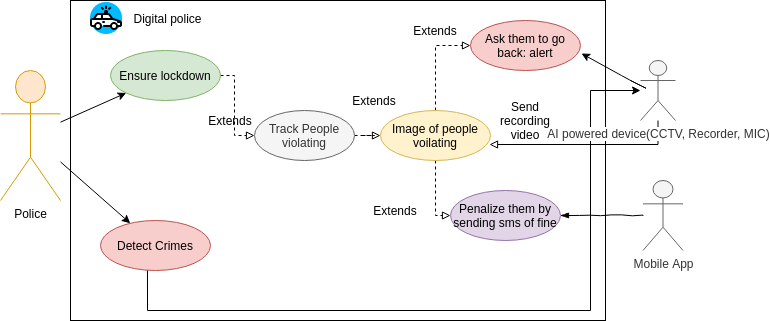

The diagram above was exported from draw.io. Its source (the exported page's mxGraphModel, read from the mxfile embedded in the PNG):
<mxGraphModel dx="419" dy="712" grid="1" gridSize="10" guides="1" tooltips="1" connect="1" arrows="1" fold="1" page="1" pageScale="1" pageWidth="827" pageHeight="1169" math="0" shadow="0">
  <root>
    <mxCell id="0" />
    <mxCell id="1" parent="0" />
    <mxCell id="l-lYZc3MLw8UHQc92dUs-1" value="Police" style="shape=umlActor;verticalLabelPosition=bottom;labelBackgroundColor=#ffffff;verticalAlign=top;html=1;outlineConnect=0;fillColor=#ffe6cc;strokeColor=#d79b00;" parent="1" vertex="1">
      <mxGeometry x="100" y="790" width="60" height="130" as="geometry" />
    </mxCell>
    <mxCell id="l-lYZc3MLw8UHQc92dUs-23" style="edgeStyle=orthogonalEdgeStyle;rounded=0;orthogonalLoop=1;jettySize=auto;html=1;entryX=0;entryY=0.5;entryDx=0;entryDy=0;endArrow=block;endFill=0;dashed=1;" parent="1" source="l-lYZc3MLw8UHQc92dUs-2" target="l-lYZc3MLw8UHQc92dUs-3" edge="1">
      <mxGeometry relative="1" as="geometry">
        <Array as="points">
          <mxPoint x="334" y="795" />
          <mxPoint x="334" y="855" />
        </Array>
      </mxGeometry>
    </mxCell>
    <mxCell id="l-lYZc3MLw8UHQc92dUs-2" value="Ensure lockdown" style="ellipse;whiteSpace=wrap;html=1;fillColor=#d5e8d4;strokeColor=#82b366;" parent="1" vertex="1">
      <mxGeometry x="210" y="770" width="110" height="50" as="geometry" />
    </mxCell>
    <mxCell id="l-lYZc3MLw8UHQc92dUs-36" style="edgeStyle=orthogonalEdgeStyle;rounded=0;orthogonalLoop=1;jettySize=auto;html=1;entryX=0;entryY=0.5;entryDx=0;entryDy=0;endArrow=block;endFill=0;dashed=1;" parent="1" source="l-lYZc3MLw8UHQc92dUs-3" target="l-lYZc3MLw8UHQc92dUs-29" edge="1">
      <mxGeometry relative="1" as="geometry" />
    </mxCell>
    <mxCell id="l-lYZc3MLw8UHQc92dUs-3" value="Track People violating" style="ellipse;whiteSpace=wrap;html=1;fillColor=#f5f5f5;strokeColor=#666666;fontColor=#333333;" parent="1" vertex="1">
      <mxGeometry x="354" y="830" width="100" height="50" as="geometry" />
    </mxCell>
    <mxCell id="l-lYZc3MLw8UHQc92dUs-24" value="Extends" style="text;html=1;strokeColor=none;fillColor=none;align=center;verticalAlign=middle;whiteSpace=wrap;rounded=0;" parent="1" vertex="1">
      <mxGeometry x="310" y="830" width="40" height="20" as="geometry" />
    </mxCell>
    <mxCell id="l-lYZc3MLw8UHQc92dUs-28" value="" style="rounded=0;whiteSpace=wrap;html=1;fillColor=none;" parent="1" vertex="1">
      <mxGeometry x="170" y="720" width="535" height="320" as="geometry" />
    </mxCell>
    <mxCell id="l-lYZc3MLw8UHQc92dUs-37" style="edgeStyle=orthogonalEdgeStyle;rounded=0;orthogonalLoop=1;jettySize=auto;html=1;entryX=0;entryY=0.5;entryDx=0;entryDy=0;endArrow=block;endFill=0;dashed=1;" parent="1" source="l-lYZc3MLw8UHQc92dUs-29" target="l-lYZc3MLw8UHQc92dUs-31" edge="1">
      <mxGeometry relative="1" as="geometry" />
    </mxCell>
    <mxCell id="l-lYZc3MLw8UHQc92dUs-38" style="edgeStyle=orthogonalEdgeStyle;rounded=0;orthogonalLoop=1;jettySize=auto;html=1;entryX=0;entryY=0.5;entryDx=0;entryDy=0;endArrow=block;endFill=0;dashed=1;" parent="1" source="l-lYZc3MLw8UHQc92dUs-29" target="l-lYZc3MLw8UHQc92dUs-32" edge="1">
      <mxGeometry relative="1" as="geometry">
        <Array as="points">
          <mxPoint x="535" y="935" />
        </Array>
      </mxGeometry>
    </mxCell>
    <mxCell id="l-lYZc3MLw8UHQc92dUs-29" value="Image of people voilating" style="ellipse;whiteSpace=wrap;html=1;fillColor=#fff2cc;strokeColor=#d6b656;" parent="1" vertex="1">
      <mxGeometry x="480" y="830" width="110" height="50" as="geometry" />
    </mxCell>
    <mxCell id="l-lYZc3MLw8UHQc92dUs-31" value="Ask them to go back: alert" style="ellipse;whiteSpace=wrap;html=1;fillColor=#f8cecc;strokeColor=#b85450;" parent="1" vertex="1">
      <mxGeometry x="570" y="740" width="110" height="50" as="geometry" />
    </mxCell>
    <mxCell id="l-lYZc3MLw8UHQc92dUs-32" value="Penalize them by sending sms of fine" style="ellipse;whiteSpace=wrap;html=1;fillColor=#e1d5e7;strokeColor=#9673a6;" parent="1" vertex="1">
      <mxGeometry x="550" y="910" width="110" height="50" as="geometry" />
    </mxCell>
    <mxCell id="l-lYZc3MLw8UHQc92dUs-40" value="Extends" style="text;html=1;strokeColor=none;fillColor=none;align=center;verticalAlign=middle;whiteSpace=wrap;rounded=0;" parent="1" vertex="1">
      <mxGeometry x="454" y="810" width="40" height="20" as="geometry" />
    </mxCell>
    <mxCell id="l-lYZc3MLw8UHQc92dUs-41" value="Extends" style="text;html=1;strokeColor=none;fillColor=none;align=center;verticalAlign=middle;whiteSpace=wrap;rounded=0;" parent="1" vertex="1">
      <mxGeometry x="515" y="740" width="40" height="20" as="geometry" />
    </mxCell>
    <mxCell id="l-lYZc3MLw8UHQc92dUs-42" value="Extends" style="text;html=1;strokeColor=none;fillColor=none;align=center;verticalAlign=middle;whiteSpace=wrap;rounded=0;" parent="1" vertex="1">
      <mxGeometry x="475" y="920" width="40" height="20" as="geometry" />
    </mxCell>
    <mxCell id="l-lYZc3MLw8UHQc92dUs-45" style="edgeStyle=orthogonalEdgeStyle;rounded=0;orthogonalLoop=1;jettySize=auto;html=1;entryX=0.991;entryY=0.68;entryDx=0;entryDy=0;entryPerimeter=0;endArrow=block;endFill=0;" parent="1" source="l-lYZc3MLw8UHQc92dUs-43" target="l-lYZc3MLw8UHQc92dUs-29" edge="1">
      <mxGeometry relative="1" as="geometry">
        <Array as="points">
          <mxPoint x="690" y="864" />
          <mxPoint x="690" y="864" />
        </Array>
      </mxGeometry>
    </mxCell>
    <mxCell id="5bVaRfVZhXUZL4TmqaZj-5" style="edgeStyle=orthogonalEdgeStyle;rounded=0;orthogonalLoop=1;jettySize=auto;html=1;entryX=0.427;entryY=0.98;entryDx=0;entryDy=0;entryPerimeter=0;endArrow=none;endFill=0;startArrow=classic;startFill=1;" edge="1" parent="1" source="l-lYZc3MLw8UHQc92dUs-43" target="5bVaRfVZhXUZL4TmqaZj-1">
      <mxGeometry relative="1" as="geometry">
        <Array as="points">
          <mxPoint x="690" y="810" />
          <mxPoint x="690" y="1030" />
          <mxPoint x="247" y="1030" />
        </Array>
      </mxGeometry>
    </mxCell>
    <mxCell id="l-lYZc3MLw8UHQc92dUs-43" value="AI powered device(CCTV, Recorder, MIC)" style="shape=umlActor;verticalLabelPosition=bottom;labelBackgroundColor=#ffffff;verticalAlign=top;html=1;outlineConnect=0;fillColor=#f5f5f5;strokeColor=#666666;fontColor=#333333;" parent="1" vertex="1">
      <mxGeometry x="740" y="780" width="35" height="60" as="geometry" />
    </mxCell>
    <mxCell id="l-lYZc3MLw8UHQc92dUs-44" value="Mobile App" style="shape=umlActor;verticalLabelPosition=bottom;labelBackgroundColor=#ffffff;verticalAlign=top;html=1;outlineConnect=0;fillColor=#f5f5f5;strokeColor=#666666;fontColor=#333333;" parent="1" vertex="1">
      <mxGeometry x="742.5" y="900" width="40" height="70" as="geometry" />
    </mxCell>
    <mxCell id="l-lYZc3MLw8UHQc92dUs-46" value="Send recording video" style="text;html=1;strokeColor=none;fillColor=none;align=center;verticalAlign=middle;whiteSpace=wrap;rounded=0;" parent="1" vertex="1">
      <mxGeometry x="605" y="830" width="40" height="20" as="geometry" />
    </mxCell>
    <mxCell id="l-lYZc3MLw8UHQc92dUs-49" value="" style="endArrow=classic;html=1;entryX=1.009;entryY=0.66;entryDx=0;entryDy=0;entryPerimeter=0;" parent="1" target="l-lYZc3MLw8UHQc92dUs-31" edge="1">
      <mxGeometry width="50" height="50" relative="1" as="geometry">
        <mxPoint x="730" y="800" as="sourcePoint" />
        <mxPoint x="690" y="770" as="targetPoint" />
        <Array as="points">
          <mxPoint x="750" y="810" />
          <mxPoint x="730" y="800" />
        </Array>
      </mxGeometry>
    </mxCell>
    <mxCell id="l-lYZc3MLw8UHQc92dUs-50" value="" style="rounded=0;comic=1;strokeWidth=1;endArrow=blockThin;html=1;fontFamily=Comic Sans MS;fontStyle=1;entryX=1;entryY=0.5;entryDx=0;entryDy=0;" parent="1" source="l-lYZc3MLw8UHQc92dUs-44" target="l-lYZc3MLw8UHQc92dUs-32" edge="1">
      <mxGeometry width="50" height="50" relative="1" as="geometry">
        <mxPoint x="671.7893218813452" y="985" as="sourcePoint" />
        <mxPoint x="671.7893218813452" y="935" as="targetPoint" />
      </mxGeometry>
    </mxCell>
    <mxCell id="l-lYZc3MLw8UHQc92dUs-53" value="Digital police" style="text;html=1;strokeColor=none;fillColor=none;align=center;verticalAlign=middle;whiteSpace=wrap;rounded=0;" parent="1" vertex="1">
      <mxGeometry x="215" y="728" width="105" height="20" as="geometry" />
    </mxCell>
    <mxCell id="5bVaRfVZhXUZL4TmqaZj-1" value="Detect Crimes" style="ellipse;whiteSpace=wrap;html=1;fillColor=#f8cecc;strokeColor=#b85450;" vertex="1" parent="1">
      <mxGeometry x="200" y="940" width="110" height="50" as="geometry" />
    </mxCell>
    <mxCell id="5bVaRfVZhXUZL4TmqaZj-2" value="" style="endArrow=classic;html=1;" edge="1" parent="1" source="l-lYZc3MLw8UHQc92dUs-1" target="5bVaRfVZhXUZL4TmqaZj-1">
      <mxGeometry width="50" height="50" relative="1" as="geometry">
        <mxPoint x="150" y="930" as="sourcePoint" />
        <mxPoint x="200" y="880" as="targetPoint" />
      </mxGeometry>
    </mxCell>
    <mxCell id="5bVaRfVZhXUZL4TmqaZj-3" value="" style="endArrow=classic;html=1;" edge="1" parent="1" source="l-lYZc3MLw8UHQc92dUs-1" target="l-lYZc3MLw8UHQc92dUs-2">
      <mxGeometry width="50" height="50" relative="1" as="geometry">
        <mxPoint x="150" y="890" as="sourcePoint" />
        <mxPoint x="200" y="840" as="targetPoint" />
      </mxGeometry>
    </mxCell>
    <mxCell id="5bVaRfVZhXUZL4TmqaZj-14" value="" style="shape=image;html=1;verticalAlign=top;verticalLabelPosition=bottom;labelBackgroundColor=#ffffff;imageAspect=0;aspect=fixed;image=https://cdn1.iconfinder.com/data/icons/transport-3-11/32/Police_Car-128.png" vertex="1" parent="1">
      <mxGeometry x="190" y="722" width="32" height="32" as="geometry" />
    </mxCell>
  </root>
</mxGraphModel>